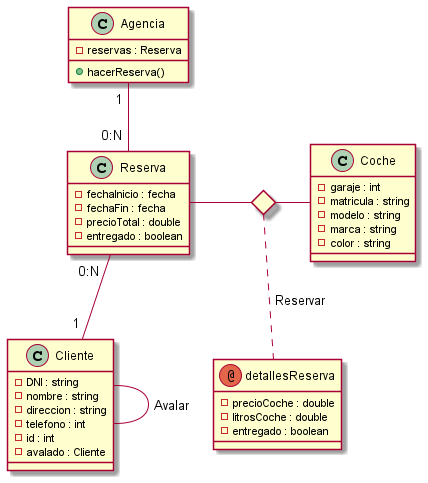

The diagram above was rendered by PlantUML. Its source (embedded in the PNG):
@startuml
'https://plantuml.com/class-diagram

class Agencia {
-reservas : Reserva

+hacerReserva()
}

class Reserva {
-fechaInicio : fecha
-fechaFin : fecha
-precioTotal : double
-entregado : boolean
}

class Cliente {
-DNI : string
-nombre : string
-direccion : string
-telefono : int
-id : int
-avalado : Cliente
}

class Coche {
-garaje : int
-matricula : string
-modelo : string
-marca : string
-color : string
}

<> reservar
annotation detallesReserva {
-precioCoche : double
-litrosCoche : double
-entregado : boolean
}


Agencia "1 "--"0:N " Reserva
Reserva "0:N  "--"1 " Cliente
Cliente - Cliente : Avalar
Reserva - reservar
reservar .. detallesReserva : " Reservar"
reservar - Coche
@enduml